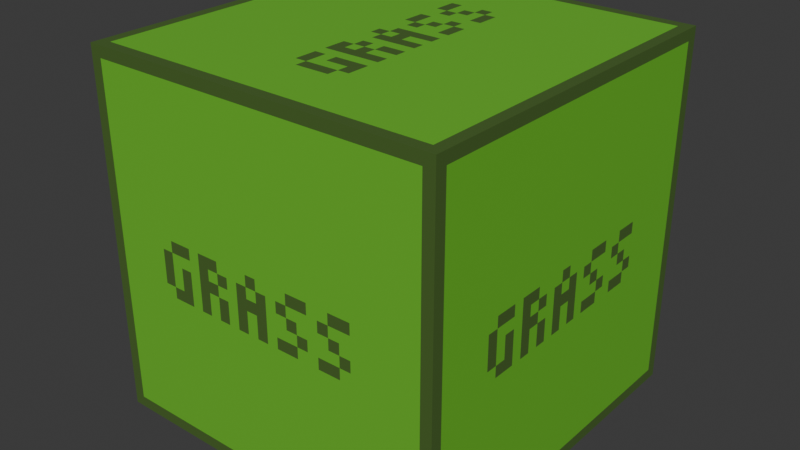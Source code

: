 # Source: Place_holder_grass.blend  (saved by Blender 4.2.66; exported with 4.5.12 LTS)
import bpy
from mathutils import Matrix  # noqa: F401  (used for matrix-valued properties, if any)

bpy.ops.wm.read_factory_settings(use_empty=True)
scene = bpy.context.scene
scene.name = 'Scene'

# ---- collections
col_collection = bpy.data.collections.new('Collection'); scene.collection.children.link(col_collection)

# ---- images (referenced by path relative to the original .blend; pixels are not part of the script)
import os
ASSET_DIR = os.environ.get("B2B_ASSET_DIR", "")  # directory of the original .blend (textures are referenced by path, not embedded)
HERE = os.path.dirname(os.path.abspath(__file__))  # packed textures are extracted next to this script under _unpacked/

def load_image(name, relpath, width, height, colorspace="sRGB"):
    """Load a texture the original file referenced (path relative to the .blend, or extracted next to this script)."""
    p = next((c for c in (os.path.join(HERE, relpath), os.path.join(ASSET_DIR, relpath)) if relpath and os.path.exists(c)), "")
    if p:
        img = bpy.data.images.load(p, check_existing=True)
        img.name = name
    else:  # same state as the original file: an image datablock whose file is absent (Cycles renders it pink)
        img = bpy.data.images.new(name, width, height)
        img.source = "FILE"
        img.filepath = "//" + (relpath or name)
    img.colorspace_settings.name = colorspace
    return img
img_place_holder_aseprite = load_image('Place_holder.aseprite', '_unpacked/Place_holder.e101e8b6.png', 64, 32, 'sRGB')

# ---- materials (node trees are filled in below, after node groups)
mat_material_003 = bpy.data.materials.new('Material.003')

# ---- material node trees
mat_material_003.use_nodes = True; mat_material_003.node_tree.nodes.clear()
_N = mat_material_003.node_tree.nodes; _L = mat_material_003.node_tree.links
n0 = _N.new('ShaderNodeBsdfPrincipled'); n0.name = 'Principled BSDF'; n0.location = (10, 300)
n1 = _N.new('ShaderNodeOutputMaterial'); n1.name = 'Material Output'; n1.location = (300, 300)
n2 = _N.new('ShaderNodeTexImage'); n2.name = 'Image Texture'; n2.location = (-280, 275)
n2.image = img_place_holder_aseprite
n2.interpolation = 'Closest'
_L.new(n0.outputs[0], n1.inputs[0])
_L.new(n2.outputs[0], n0.inputs[0])
n1.is_active_output = True

# ---- world
world_world = bpy.data.worlds.new('World'); scene.world = world_world
world_world.use_nodes = True; world_world.node_tree.nodes.clear()
_N = world_world.node_tree.nodes; _L = world_world.node_tree.links
n0 = _N.new('ShaderNodeOutputWorld'); n0.name = 'World Output'; n0.location = (300, 300)
n1 = _N.new('ShaderNodeBackground'); n1.name = 'Background'; n1.location = (10, 300)
n1.inputs[0].default_value = (0.05088, 0.05088, 0.05088, 1.0)
_L.new(n1.outputs[0], n0.inputs[0])
n0.is_active_output = True
world_world.color = (0.05088, 0.05088, 0.05088)
world_world.sun_shadow_jitter_overblur = 0.0

# ---- meshes
me_cube_002 = bpy.data.meshes.new('Cube.002')
me_cube_002.from_pydata([(-1.0, -1.0, -1.0), (-1.0, -1.0, 1.0), (-1.0, 1.0, -1.0), (-1.0, 1.0, 1.0), (1.0, -1.0, -1.0), (1.0, -1.0, 1.0), (1.0, 1.0, -1.0), (1.0, 1.0, 1.0)], [], [(0, 1, 3, 2), (2, 3, 7, 6), (6, 7, 5, 4), (4, 5, 1, 0), (2, 6, 4, 0), (7, 3, 1, 5)])
_uv = me_cube_002.uv_layers.new(name='UVMap')
_uv.uv.foreach_set('vector', [1.0, 7.069e-05, 1.0, 0.9999, 0.5001, 0.9999, 0.5001, 7.081e-05, 1.0, 7.069e-05, 1.0, 0.9999, 0.5001, 0.9999, 0.5001, 7.081e-05, 1.0, 7.072e-05, 1.0, 0.9999, 0.5001, 0.9999, 0.5001, 7.075e-05, 0.9999, 0.0002001, 0.9999, 0.9998, 0.5001, 0.9998, 0.5, 0.0002, 1.0, 7.063e-05, 1.0, 0.9999, 0.5001, 0.9999, 0.5001, 7.069e-05, 1.0, 7.069e-05, 1.0, 0.9999, 0.5001, 0.9999, 0.5001, 7.069e-05])
me_cube_002.materials.append(mat_material_003)
me_cube_002.update()

# ---- objects
ob_grass_col = bpy.data.objects.new('Grass-col', me_cube_002)

# ---- transforms, parenting, visibility, modifiers, constraints
ob_grass_col.location = (0.0, 0.0, 0.0)
ob_grass_col.scale = (0.5, 0.5, 0.5)

# ---- collection membership
col_collection.objects.link(ob_grass_col)

# ---- scene / render settings (as saved in the file)
scene.frame_start = 1; scene.frame_end = 250; scene.frame_set(0)
scene.render.engine = 'BLENDER_EEVEE_NEXT'
bpy.context.view_layer.update()

# ---- added for rendering (the .blend has no active camera and no usable light): camera, sun
cam_auto = bpy.data.cameras.new('AutoCamera')
cam_auto.lens = 50.0
cam_auto.sensor_width = 36.0
cam_auto.clip_end = 1000.0
ob_auto_camera = bpy.data.objects.new('AutoCamera', cam_auto)
scene.collection.objects.link(ob_auto_camera)
ob_auto_camera.location = (1.60254, -1.92304, 1.28203)
ob_auto_camera.rotation_euler = (1.09748, -7.21219e-08, 0.694738)
scene.camera = ob_auto_camera
light_auto_sun = bpy.data.lights.new('AutoSun', 'SUN')
light_auto_sun.energy = 3.0
light_auto_sun.angle = 0.0523599
ob_auto_sun = bpy.data.objects.new('AutoSun', light_auto_sun)
scene.collection.objects.link(ob_auto_sun)
ob_auto_sun.rotation_euler = (0.872665, 0.174533, 0.523599)
bpy.context.view_layer.update()
